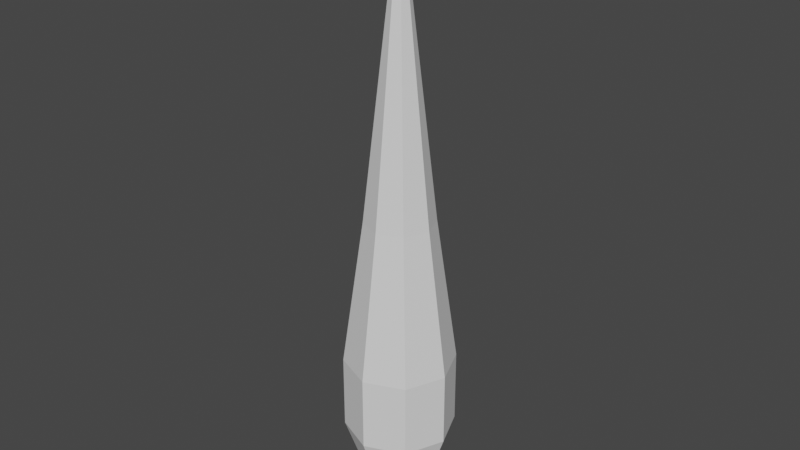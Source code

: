 # Source: raindrop.blend  (saved by Blender 2.92.15; exported with 4.5.12 LTS)
import bpy
from mathutils import Matrix  # noqa: F401  (used for matrix-valued properties, if any)

bpy.ops.wm.read_factory_settings(use_empty=True)
scene = bpy.context.scene
scene.name = 'Scene'

# ---- collections
col_collection = bpy.data.collections.new('Collection'); scene.collection.children.link(col_collection)

# ---- world
world_world = bpy.data.worlds.new('World'); scene.world = world_world
world_world.use_nodes = True; world_world.node_tree.nodes.clear()
_N = world_world.node_tree.nodes; _L = world_world.node_tree.links
n0 = _N.new('ShaderNodeOutputWorld'); n0.name = 'World Output'; n0.location = (300, 300)
n1 = _N.new('ShaderNodeBackground'); n1.name = 'Background'; n1.location = (10, 300)
n1.inputs[0].default_value = (0.05088, 0.05088, 0.05088, 1.0)
_L.new(n1.outputs[0], n0.inputs[0])
n0.is_active_output = True
world_world.color = (0.05088, 0.05088, 0.05088)
world_world.use_sun_shadow = False
world_world.sun_shadow_jitter_overblur = 0.0

# ---- meshes
me_sphere = bpy.data.meshes.new('Sphere')
me_sphere.from_pydata([(0.0, 0.06651, 0.1736), (0.0, 0.1076, 0.03496), (0.0, 0.1076, -0.03496), (0.0, 0.06651, -0.09154), (0.04703, 0.04703, 0.1736), (0.07609, 0.07609, 0.03496), (0.07609, 0.07609, -0.03496), (0.04703, 0.04703, -0.09154), (0.06651, -9.641e-09, 0.1736), (0.1076, -6.269e-09, 0.03496), (0.1076, -9.641e-09, -0.03496), (0.06651, -9.641e-09, -0.09154), (0.0, -9.891e-09, -0.1131), (0.04703, -0.04703, 0.1736), (0.07609, -0.07609, 0.03496), (0.07609, -0.07609, -0.03496), (0.04703, -0.04703, -0.09154), (2.503e-10, -0.06651, 0.1736), (3.622e-09, -0.1076, 0.03496), (3.622e-09, -0.1076, -0.03496), (-3.122e-09, -0.06651, -0.09154), (-6.994e-09, -1.689e-08, 0.4526), (-0.04703, -0.04703, 0.1736), (-0.07609, -0.07609, 0.03496), (-0.07609, -0.07609, -0.03496), (-0.04703, -0.04703, -0.09154), (-0.06651, -9.641e-09, 0.1736), (-0.1076, -6.269e-09, 0.03496), (-0.1076, -6.269e-09, -0.03496), (-0.06651, -2.897e-09, -0.09154), (-0.04703, 0.04703, 0.1736), (-0.07609, 0.07609, 0.03496), (-0.07609, 0.07609, -0.03496), (-0.04703, 0.04703, -0.09154)], [], [(2, 1, 5, 6), (0, 21, 4), (3, 2, 6, 7), (1, 0, 4, 5), (12, 3, 7), (12, 7, 11), (6, 5, 9, 10), (4, 21, 8), (7, 6, 10, 11), (5, 4, 8, 9), (12, 11, 16), (10, 9, 14, 15), (8, 21, 13), (11, 10, 15, 16), (9, 8, 13, 14), (12, 16, 20), (15, 14, 18, 19), (13, 21, 17), (16, 15, 19, 20), (14, 13, 17, 18), (12, 20, 25), (19, 18, 23, 24), (17, 21, 22), (20, 19, 24, 25), (18, 17, 22, 23), (12, 25, 29), (24, 23, 27, 28), (22, 21, 26), (25, 24, 28, 29), (23, 22, 26, 27), (12, 29, 33), (28, 27, 31, 32), (26, 21, 30), (29, 28, 32, 33), (27, 26, 30, 31), (12, 33, 3), (32, 31, 1, 2), (30, 21, 0), (33, 32, 2, 3), (31, 30, 0, 1)])
_uv = me_sphere.uv_layers.new(name='UVMap')
_uv.uv.foreach_set('vector', [0.75, 0.4, 0.75, 0.6, 0.625, 0.6, 0.625, 0.4, 0.75, 0.8, 0.6875, 1.0, 0.625, 0.8, 0.75, 0.2, 0.75, 0.4, 0.625, 0.4, 0.625, 0.2, 0.75, 0.6, 0.75, 0.8, 0.625, 0.8, 0.625, 0.6, 0.6875, 0.0, 0.75, 0.2, 0.625, 0.2, 0.5625, 0.0, 0.625, 0.2, 0.5, 0.2, 0.625, 0.4, 0.625, 0.6, 0.5, 0.6, 0.5, 0.4, 0.625, 0.8, 0.5625, 1.0, 0.5, 0.8, 0.625, 0.2, 0.625, 0.4, 0.5, 0.4, 0.5, 0.2, 0.625, 0.6, 0.625, 0.8, 0.5, 0.8, 0.5, 0.6, 0.4375, 0.0, 0.5, 0.2, 0.375, 0.2, 0.5, 0.4, 0.5, 0.6, 0.375, 0.6, 0.375, 0.4, 0.5, 0.8, 0.4375, 1.0, 0.375, 0.8, 0.5, 0.2, 0.5, 0.4, 0.375, 0.4, 0.375, 0.2, 0.5, 0.6, 0.5, 0.8, 0.375, 0.8, 0.375, 0.6, 0.3125, 0.0, 0.375, 0.2, 0.25, 0.2, 0.375, 0.4, 0.375, 0.6, 0.25, 0.6, 0.25, 0.4, 0.375, 0.8, 0.3125, 1.0, 0.25, 0.8, 0.375, 0.2, 0.375, 0.4, 0.25, 0.4, 0.25, 0.2, 0.375, 0.6, 0.375, 0.8, 0.25, 0.8, 0.25, 0.6, 0.1875, 0.0, 0.25, 0.2, 0.125, 0.2, 0.25, 0.4, 0.25, 0.6, 0.125, 0.6, 0.125, 0.4, 0.25, 0.8, 0.1875, 1.0, 0.125, 0.8, 0.25, 0.2, 0.25, 0.4, 0.125, 0.4, 0.125, 0.2, 0.25, 0.6, 0.25, 0.8, 0.125, 0.8, 0.125, 0.6, 0.0625, 0.0, 0.125, 0.2, 0.0, 0.2, 0.125, 0.4, 0.125, 0.6, 0.0, 0.6, 0.0, 0.4, 0.125, 0.8, 0.0625, 1.0, 0.0, 0.8, 0.125, 0.2, 0.125, 0.4, 0.0, 0.4, 0.0, 0.2, 0.125, 0.6, 0.125, 0.8, 0.0, 0.8, 0.0, 0.6, 0.9375, 0.0, 1.0, 0.2, 0.875, 0.2, 1.0, 0.4, 1.0, 0.6, 0.875, 0.6, 0.875, 0.4, 1.0, 0.8, 0.9375, 1.0, 0.875, 0.8, 1.0, 0.2, 1.0, 0.4, 0.875, 0.4, 0.875, 0.2, 1.0, 0.6, 1.0, 0.8, 0.875, 0.8, 0.875, 0.6, 0.8125, 0.0, 0.875, 0.2, 0.75, 0.2, 0.875, 0.4, 0.875, 0.6, 0.75, 0.6, 0.75, 0.4, 0.875, 0.8, 0.8125, 1.0, 0.75, 0.8, 0.875, 0.2, 0.875, 0.4, 0.75, 0.4, 0.75, 0.2, 0.875, 0.6, 0.875, 0.8, 0.75, 0.8, 0.75, 0.6])
me_sphere.use_remesh_fix_poles = True
me_sphere.use_remesh_preserve_attributes = False
me_sphere.use_mirror_vertex_groups = False
me_sphere.update()

# ---- objects
ob_sphere = bpy.data.objects.new('Sphere', me_sphere)

# ---- transforms, parenting, visibility, modifiers, constraints
ob_sphere.location = (0.0, 0.0, 0.0)
ob_sphere.scale = (0.4787, 0.4787, 1.0)
ob_sphere.lineart.crease_threshold = 0.0

# ---- collection membership
col_collection.objects.link(ob_sphere)

# ---- scene / render settings (as saved in the file)
scene.frame_start = 1; scene.frame_end = 250; scene.frame_set(1)
scene.render.engine = 'BLENDER_EEVEE_NEXT'
scene.cycles.use_denoising = False
scene.cycles.samples = 128
scene.cycles.sampling_pattern = 'TABULATED_SOBOL'
scene.cycles.use_adaptive_sampling = False
scene.cycles.use_light_tree = False
scene.view_settings.view_transform = 'Filmic'
bpy.context.view_layer.update()

# ---- added for rendering (the .blend has no active camera and no usable light): camera, sun
cam_auto = bpy.data.cameras.new('AutoCamera')
cam_auto.lens = 50.0
cam_auto.sensor_width = 36.0
cam_auto.clip_end = 1000.0
ob_auto_camera = bpy.data.objects.new('AutoCamera', cam_auto)
scene.collection.objects.link(ob_auto_camera)
ob_auto_camera.location = (0.540503, -0.648604, 0.602121)
ob_auto_camera.rotation_euler = (1.09748, -7.21219e-08, 0.694738)
scene.camera = ob_auto_camera
light_auto_sun = bpy.data.lights.new('AutoSun', 'SUN')
light_auto_sun.energy = 3.0
light_auto_sun.angle = 0.0523599
ob_auto_sun = bpy.data.objects.new('AutoSun', light_auto_sun)
scene.collection.objects.link(ob_auto_sun)
ob_auto_sun.rotation_euler = (0.872665, 0.174533, 0.523599)
bpy.context.view_layer.update()
